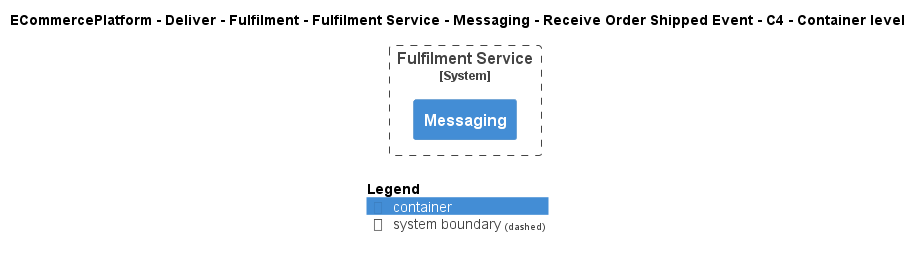

The diagram above was rendered by PlantUML. Its source (embedded in the PNG):
@startuml
!include ..\..\..\..\..\..\..\..\..\.c4s\C4_Container.puml

AddElementTag("c4interflow:lifecycle:new", $bgColor=green, $fontColor=#ffffff, $borderColor=green, $shadowing="False")
AddElementTag("c4interflow:lifecycle:changed", $bgColor=orange, $fontColor=#ffffff, $borderColor=orange, $shadowing="False")
AddElementTag("c4interflow:lifecycle:removed", $bgColor=red, $fontColor=#ffffff, $borderColor=red, $shadowing="False")

AddRelTag("c4interflow:lifecycle:new", $textColor=green, $lineColor=green)
AddRelTag("c4interflow:lifecycle:changed", $textColor=orange, $lineColor=orange)
AddRelTag("c4interflow:lifecycle:removed", $textColor=red, $lineColor=red)

SHOW_PERSON_PORTRAIT()
LAYOUT_TOP_DOWN()

skinparam linetype polyline

title ECommercePlatform - Deliver - Fulfilment - Fulfilment Service - Messaging - Receive Order Shipped Event - C4 - Container level


System_Boundary(ECommercePlatform.Deliver.Fulfilment.SoftwareSystems.FulfilmentService, "Fulfilment Service") {
    Container(ECommercePlatform.Deliver.Fulfilment.SoftwareSystems.FulfilmentService.Containers.Messaging, "Messaging", "", "")
}



SHOW_LEGEND()
@enduml